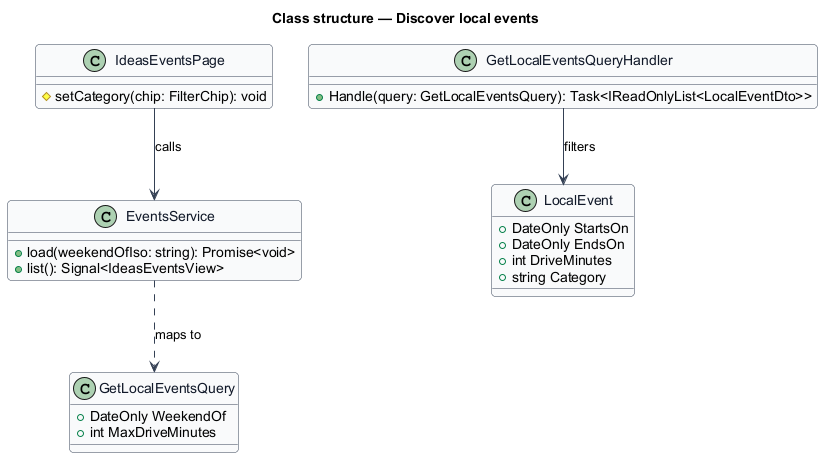

The diagram above was rendered by PlantUML. Its source (embedded in the PNG):
@startuml
skinparam backgroundColor #FFFFFF
skinparam shadowing false
skinparam roundcorner 8
skinparam defaultFontName Arial
skinparam ArrowColor #344054
skinparam class {
  BorderColor #344054
  FontColor #101828
  BackgroundColor #F9FAFB
}
title Class structure — Discover local events

class IdeasEventsPage {
  #setCategory(chip: FilterChip): void
}
class EventsService {
  +load(weekendOfIso: string): Promise<void>
  +list(): Signal<IdeasEventsView>
}
class GetLocalEventsQuery {
  +DateOnly WeekendOf
  +int MaxDriveMinutes
}
class GetLocalEventsQueryHandler {
  +Handle(query: GetLocalEventsQuery): Task<IReadOnlyList<LocalEventDto>>
}
class LocalEvent {
  +DateOnly StartsOn
  +DateOnly EndsOn
  +int DriveMinutes
  +string Category
}
IdeasEventsPage --> EventsService : calls
EventsService ..> GetLocalEventsQuery : maps to
GetLocalEventsQueryHandler --> LocalEvent : filters
@enduml